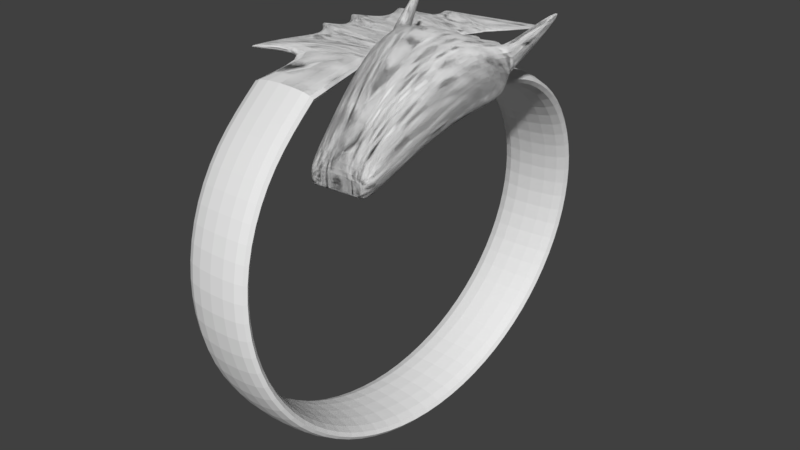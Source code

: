 # Source: dragonring.blend  (saved by Blender 2.79.0; exported with 4.5.12 LTS)
import bpy
from mathutils import Matrix  # noqa: F401  (used for matrix-valued properties, if any)

bpy.ops.wm.read_factory_settings(use_empty=True)
scene = bpy.context.scene
scene.name = 'Scene'

# ---- collections
col_collection_1 = bpy.data.collections.new('Collection 1'); scene.collection.children.link(col_collection_1)

# ---- materials (node trees are filled in below, after node groups)
mat_material = bpy.data.materials.new('Material')
mat_material.alpha_threshold = 0.0
mat_material.use_transparent_shadow = False
mat_material.roughness = 0.5
mat_material.line_color = (0.0, 0.0, 0.0, 1.0)

# ---- material node trees

# ---- world
world_world = bpy.data.worlds.new('World'); scene.world = world_world
world_world.color = (0.05088, 0.05088, 0.05088)
world_world.use_sun_shadow = False
world_world.sun_shadow_jitter_overblur = 0.0
world_world.cycles.sampling_method = 'MANUAL'

# ---- meshes
me_cube_003 = bpy.data.meshes.new('Cube.003')
me_cube_003.from_pydata([(-1.909, -0.1293, 0.01922), (-1.909, -0.1293, 2.019), (-2.657, 1.801, 0.1274), (-2.657, 1.801, 3.383), (-0.07173, 0.2783, -2.888), (-0.07173, 0.2578, 1.962), (-0.06107, 1.767, -1.437), (-0.06414, 1.801, 1.858), (-2.657, 1.801, 0.1274), (-2.657, 1.874, 3.342), (-0.06414, 1.798, -1.439), (-0.06966, 1.838, 1.818), (-2.58, 3.289, 0.1188), (-2.58, 3.289, 3.294), (0.2298, 3.268, -0.2089), (0.2298, 3.289, 1.903), (-1.842, 5.09, 0.1091), (-1.842, 5.09, 3.392), (0.5767, 4.14, 0.1091), (0.5767, 4.14, 1.854), (-0.3834, 5.963, 0.3525), (-0.3834, 5.963, 3.668), (1.099, 5.381, 0.3525), (1.099, 5.381, 1.716), (2.209, 7.336, 0.8215), (2.209, 7.336, 0.9217), (2.352, 7.28, 0.8215), (2.352, 7.28, 0.9217), (-3.871, -1.529, 0.3102), (-3.871, -1.529, 2.31), (-3.796, 2.343, 0.1274), (-3.796, 2.343, 1.858), (-3.796, 2.343, 0.1274), (-3.796, 2.343, 1.818), (-3.72, 3.831, 0.1188), (-3.72, 3.831, 1.903), (-2.981, 5.632, 0.1091), (-2.981, 5.632, 1.854), (-1.523, 6.505, 0.3525), (-1.523, 6.505, 1.716), (2.114, 7.375, 0.8956), (2.114, 7.375, 0.9958), (0.8347, 4.753, 0.2293), (0.8347, 4.753, 1.6), (-1.122, 5.521, 0.2293), (-1.122, 5.521, 1.6), (-1.326, 5.652, 0.2897), (-1.326, 5.652, 1.66), (0.4033, 3.715, 1.877), (-2.211, 4.189, 1.877), (-2.211, 4.189, 0.114), (0.4033, 3.715, 0.114), (-2.379, 4.265, 1.946), (-2.379, 4.265, 0.1826), (0.08285, 2.545, 1.884), (-2.618, 2.545, 1.884), (-2.618, 2.545, 0.1231), (0.08285, 2.533, -0.824), (-2.732, 2.602, 1.956), (-2.732, 2.602, 0.1945), (-2.328, 0.9006, 0.06369), (-2.328, 0.9006, 1.909), (-0.03207, 0.9103, -2.252), (-0.03207, 0.9006, 1.909), (-3.623, -0.007785, 0.2764), (-3.623, -0.007785, 2.122), (-2.492, 1.351, 1.863), (-0.04811, 1.354, -1.845), (-2.868, 1.341, 1.945), (-2.492, 1.351, 0.09554), (-0.04811, 1.351, 1.863), (-2.868, 1.341, 0.1772), (-2.63, 1.728, 3.102), (-0.06154, 1.726, -1.505), (-3.645, 2.18, 1.838), (-2.63, 1.728, 0.1222), (-0.06154, 1.728, 1.825), (-3.645, 2.18, 0.1355), (0.2156, 3.217, 1.945), (0.2156, 3.197, -0.2683), (-2.584, 3.217, 3.201), (-2.584, 3.217, 0.1192), (-3.624, 3.713, 1.952), (-3.624, 3.713, 0.1261), (-2.55, 3.363, 3.223), (-2.55, 3.363, 0.1184), (-3.611, 3.867, 1.951), (-3.611, 3.867, 0.124), (0.2439, 3.324, 1.945), (0.2439, 3.302, -0.1804), (0.5635, 4.108, 1.809), (0.5635, 4.108, 0.1095), (-1.87, 5.021, 3.231), (-1.87, 5.021, 0.1095), (-2.936, 5.528, 1.814), (-2.936, 5.528, 0.1147), (0.6002, 4.196, 1.785), (-1.777, 5.129, 3.184), (-2.831, 5.633, 1.79), (0.6002, 4.196, 0.1201), (-1.777, 5.129, 0.1201), (-2.831, 5.633, 0.1256), (1.064, 5.297, 0.336), (-0.4819, 5.904, 0.336), (-1.496, 6.391, 0.3441), (1.064, 5.297, 1.419), (-0.4819, 5.904, 3.11), (-1.496, 6.391, 1.427), (1.142, 5.447, 1.375), (-0.2936, 6.01, 3.258), (-0.2936, 6.01, 0.3687), (1.142, 5.447, 0.3687), (-1.397, 6.535, 1.377), (-1.397, 6.535, 0.3713), (-2.1, 0.3394, 0.03946), (-0.05368, 0.5503, 1.938), (-3.758, -0.8369, 0.2948), (-2.1, 0.3394, 3.092), (-0.05368, 0.566, -2.598), (-3.846, -1.431, 2.224), (-2.063, 0.25, 0.03559), (-0.05713, 0.4945, 1.942), (-3.78, -0.9691, 0.2977), (-2.063, 0.25, 2.719), (-0.05713, 0.5111, -2.653), (-3.851, -1.45, 2.241), (-2.123, 0.3966, 2.627), (-0.05148, 0.601, -2.563), (-3.832, -1.38, 2.214), (-2.123, 0.3966, 0.04192), (-0.05148, 0.586, 1.935), (-3.744, -0.7525, 0.2929), (-2.728, -2.101, -9.165), (-2.739, -2.538, -1.761), (0.07523, -2.544, -1.815), (0.08172, -2.242, -6.832)], [], [(3, 9, 33, 31), (3, 7, 11, 9), (124, 121, 5, 4), (5, 1, 133, 134), (120, 124, 4, 0), (121, 123, 1, 5), (80, 78, 15, 13), (72, 3, 31, 74), (7, 6, 10, 11), (6, 2, 8, 10), (92, 90, 19, 17), (0, 1, 29, 28), (78, 79, 14, 15), (79, 81, 12, 14), (105, 102, 22, 23), (120, 0, 28, 122), (90, 91, 18, 19), (91, 93, 16, 18), (109, 108, 27, 25), (102, 103, 20, 22), (106, 105, 23, 21), (25, 24, 40, 41), (24, 25, 27, 26), (106, 21, 39, 107), (108, 111, 26, 27), (111, 110, 24, 26), (77, 74, 31, 30), (30, 31, 33, 32), (83, 82, 35, 34), (95, 94, 37, 36), (104, 107, 39, 38), (113, 112, 41, 40), (80, 13, 35, 82), (8, 2, 30, 32), (92, 17, 37, 94), (56, 8, 32, 59), (85, 12, 34, 87), (109, 25, 41, 112), (100, 16, 36, 101), (110, 20, 38, 113), (103, 44, 46, 104), (101, 98, 47, 46), (97, 45, 47, 98), (97, 96, 43, 45), (99, 100, 44, 42), (96, 99, 42, 43), (93, 50, 53, 95), (84, 49, 52, 86), (87, 86, 52, 53), (89, 85, 50, 51), (88, 89, 51, 48), (84, 88, 48, 49), (81, 56, 59, 83), (9, 55, 58, 33), (32, 33, 58, 59), (10, 8, 56, 57), (11, 10, 57, 54), (9, 11, 54, 55), (131, 128, 65, 64), (69, 60, 64, 71), (126, 61, 65, 128), (70, 66, 61, 63), (69, 67, 62, 60), (67, 70, 63, 62), (73, 76, 70, 67), (75, 73, 67, 69), (76, 72, 66, 70), (75, 69, 71, 77), (64, 65, 68, 71), (61, 66, 68, 65), (2, 75, 77, 30), (7, 3, 72, 76), (2, 6, 73, 75), (6, 7, 76, 73), (71, 68, 74, 77), (66, 72, 74, 68), (12, 81, 83, 34), (55, 80, 82, 58), (59, 58, 82, 83), (57, 56, 81, 79), (54, 57, 79, 78), (55, 54, 78, 80), (13, 15, 88, 84), (15, 14, 89, 88), (14, 12, 85, 89), (34, 35, 86, 87), (13, 84, 86, 35), (50, 85, 87, 53), (16, 93, 95, 36), (49, 92, 94, 52), (53, 52, 94, 95), (51, 50, 93, 91), (48, 51, 91, 90), (49, 48, 90, 92), (19, 18, 99, 96), (18, 16, 100, 99), (17, 19, 96, 97), (17, 97, 98, 37), (36, 37, 98, 101), (44, 100, 101, 46), (20, 103, 104, 38), (46, 47, 107, 104), (45, 106, 107, 47), (45, 43, 105, 106), (42, 44, 103, 102), (43, 42, 102, 105), (24, 110, 113, 40), (21, 109, 112, 39), (38, 39, 112, 113), (22, 20, 110, 111), (23, 22, 111, 108), (21, 23, 108, 109), (123, 117, 119, 125), (122, 125, 119, 116), (129, 114, 116, 131), (130, 126, 117, 115), (129, 127, 118, 114), (127, 130, 115, 118), (28, 29, 125, 122), (1, 123, 125, 29), (114, 120, 122, 116), (115, 117, 123, 121), (114, 118, 124, 120), (118, 115, 121, 124), (62, 63, 130, 127), (60, 62, 127, 129), (63, 61, 126, 130), (60, 129, 131, 64), (117, 126, 128, 119), (116, 119, 128, 131), (135, 134, 133, 132), (4, 5, 134, 135), (1, 0, 132, 133), (0, 4, 135, 132)])
_k = {(132, 133): 1.0, (134, 135): 1.0, (132, 135): 1.0, (133, 134): 1.0}
me_cube_003.attributes.new('crease_edge', 'FLOAT', 'EDGE').data.foreach_set('value', [_k.get((min(e.vertices), max(e.vertices)), 0.0) for e in me_cube_003.edges])
me_cube_003.use_remesh_preserve_volume = False
me_cube_003.use_remesh_preserve_attributes = False
me_cube_003.use_mirror_vertex_groups = False
me_cube_003.update()
me_cube = bpy.data.meshes.new('Cube')
me_cube.from_pydata([(0.05841, 0.1161, -0.0486), (0.1278, -2.066, 0.8431), (-1.779, -2.051, 0.8431), (-1.087, 0.1254, -0.0486), (0.05841, 0.1161, 0.6395), (0.1278, -2.066, 2.123), (-1.779, -2.051, 1.925), (-1.087, 0.1254, 0.3822), (0.1495, -2.787, 0.9062), (-1.908, -2.77, 0.877), (0.1495, -2.787, 2.157), (-1.908, -2.77, 1.959), (0.1661, -3.339, 0.8292), (-2.233, -3.319, 1.086), (0.1661, -3.339, 2.031), (-2.473, -3.318, 2.031), (-0.8306, 0.1233, -0.0486), (-1.353, -2.054, 0.8431), (-0.8306, 0.1233, 0.519), (-1.353, -2.054, 2.135), (-1.448, -2.774, 0.877), (-1.448, -2.774, 2.169), (-1.894, -3.322, 1.011), (-1.883, -3.323, 2.031), (0.05841, 0.1161, 0.296), (0.1278, -2.066, 1.551), (-2.015, -2.415, 1.551), (-1.224, 0.1714, 0.296), (0.1495, -2.787, 1.585), (-2.144, -3.134, 1.585), (0.1661, -3.339, 1.459), (-2.473, -3.318, 1.459), (-1.883, -3.323, 1.459), (-0.8306, 0.1233, 0.296), (-2.473, -3.318, 2.031), (-1.883, -3.323, 2.031), (-2.473, -3.318, 1.459), (-1.883, -3.323, 1.459), (-2.938, -4.574, 2.538), (-2.764, -4.6, 2.548), (-2.936, -4.642, 2.381), (-2.762, -4.668, 2.391), (-0.3209, 0.1192, -0.0486), (-0.6173, 0.1216, -0.0486), (-0.5039, -2.061, 0.8431), (-0.9974, -2.057, 0.8431), (-0.3209, 0.1192, 0.6335), (-0.6173, 0.1216, 0.568), (-0.5039, -2.061, 2.296), (-0.9974, -2.057, 2.231), (-0.5322, -2.781, 0.877), (-1.065, -2.777, 0.877), (-0.5322, -2.781, 2.33), (-1.065, -2.777, 2.265), (-0.7083, -3.332, 0.861), (-1.391, -3.327, 0.9096), (-0.7083, -3.332, 2.031), (-1.391, -3.327, 2.031), (-0.3209, 0.1192, 0.296), (-0.6173, 0.1216, 0.296), (-0.7083, -3.332, 1.459), (-1.391, -3.327, 1.459), (-1.883, -3.323, 2.031), (-1.883, -3.323, 1.459), (-1.883, -3.323, 2.031), (-1.883, -3.323, 1.459), (-1.391, -3.327, 2.031), (-1.391, -3.327, 1.459), (-1.136, -4.039, 1.875), (-1.444, -4.0, 1.875), (-1.136, -4.039, 1.615), (-1.444, -4.0, 1.615), (-0.08863, 0.1173, -0.0486), (-0.117, -2.064, 0.8431), (-0.08863, 0.1173, 0.6509), (-0.117, -2.064, 2.352), (-0.1147, -2.784, 0.9062), (-0.1147, -2.784, 2.386), (-0.1728, -3.337, 0.8392), (-0.1728, -3.337, 2.031), (-0.08863, 0.1173, 0.296), (-0.1728, -3.337, 1.459), (-0.2566, -4.034, 1.919), (-0.5824, -4.031, 1.919), (-0.2566, -4.034, 1.571), (-0.5824, -4.031, 1.571), (0.09473, -1.026, 0.5423), (-1.449, -1.013, 0.5423), (0.09473, -1.026, 1.54), (-1.449, -1.013, 1.342), (-1.104, -1.016, 1.552), (-1.104, -1.016, 0.5423), (-1.685, -1.377, 1.077), (0.09473, -1.026, 1.077), (-0.4166, -1.022, 0.5423), (-0.8162, -1.018, 0.5423), (-0.4166, -1.022, 1.713), (-0.8162, -1.018, 1.648), (-0.1035, -1.024, 1.769), (-0.1035, -1.024, 0.5423), (-1.888, -3.322, 1.233), (0.05841, 0.1161, 0.1222), (0.1278, -2.066, 1.194), (-1.941, -2.386, 1.194), (-1.209, 0.1671, 0.1222), (0.1495, -2.787, 1.243), (-2.07, -3.105, 1.228), (0.1661, -3.339, 1.141), (-2.352, -3.318, 1.271), (-0.8306, 0.1233, 0.1222), (-0.7083, -3.332, 1.157), (-1.391, -3.327, 1.182), (-0.3209, 0.1192, 0.1222), (-0.6173, 0.1216, 0.1222), (-0.08863, 0.1173, 0.1222), (-0.1728, -3.337, 1.146), (0.09473, -1.026, 0.8072), (-1.611, -1.348, 0.8072)], [], [(91, 17, 2, 87), (90, 89, 6, 19), (93, 88, 5, 25), (73, 1, 8, 76), (92, 89, 7, 27), (109, 16, 3, 104), (106, 9, 13, 108), (19, 6, 11, 21), (103, 2, 9, 106), (25, 5, 10, 28), (15, 31, 36, 34), (76, 8, 12, 78), (21, 11, 15, 23), (28, 10, 14, 30), (53, 21, 23, 57), (9, 20, 22, 13), (35, 37, 65, 64), (49, 19, 21, 53), (113, 43, 16, 109), (2, 17, 20, 9), (97, 90, 19, 49), (95, 45, 17, 91), (47, 59, 33, 18), (111, 61, 32, 100), (105, 28, 30, 107), (100, 32, 31, 108), (102, 25, 28, 105), (6, 26, 29, 11), (11, 29, 31, 15), (18, 33, 27, 7), (117, 92, 27, 104), (116, 93, 25, 102), (37, 35, 39, 41), (23, 15, 34, 35), (32, 61, 67, 63), (31, 32, 37, 36), (41, 39, 38, 40), (34, 36, 40, 38), (36, 37, 41, 40), (35, 34, 38, 39), (115, 81, 60, 110), (110, 60, 61, 111), (74, 80, 58, 46), (46, 58, 59, 47), (99, 73, 44, 94), (94, 44, 45, 95), (98, 96, 48, 75), (96, 97, 49, 48), (114, 72, 42, 112), (112, 42, 43, 113), (75, 48, 52, 77), (48, 49, 53, 52), (60, 81, 84, 85), (61, 60, 70, 71), (77, 52, 56, 79), (52, 53, 57, 56), (20, 51, 55, 22), (51, 50, 54, 55), (17, 45, 51, 20), (45, 44, 50, 51), (67, 66, 62, 63), (63, 62, 64, 65), (37, 32, 63, 65), (61, 57, 66, 67), (23, 35, 64, 62), (57, 23, 62, 66), (70, 68, 69, 71), (56, 57, 69, 68), (57, 61, 71, 69), (60, 56, 68, 70), (10, 77, 79, 14), (30, 14, 79, 81), (5, 75, 77, 10), (101, 0, 72, 114), (88, 98, 75, 5), (86, 1, 73, 99), (4, 24, 80, 74), (107, 30, 81, 115), (50, 76, 78, 54), (44, 73, 76, 50), (84, 82, 83, 85), (81, 79, 82, 84), (79, 56, 83, 82), (56, 60, 85, 83), (0, 86, 99, 72), (4, 74, 98, 88), (46, 47, 97, 96), (74, 46, 96, 98), (42, 94, 95, 43), (72, 99, 94, 42), (101, 24, 93, 116), (103, 26, 92, 117), (43, 95, 91, 16), (47, 18, 90, 97), (26, 6, 89, 92), (24, 4, 88, 93), (18, 7, 89, 90), (16, 91, 87, 3), (2, 103, 117, 87), (0, 101, 116, 86), (12, 107, 115, 78), (24, 101, 114, 80), (58, 112, 113, 59), (80, 114, 112, 58), (54, 110, 111, 55), (78, 115, 110, 54), (86, 116, 102, 1), (87, 117, 104, 3), (1, 102, 105, 8), (22, 100, 108, 13), (8, 105, 107, 12), (55, 111, 100, 22), (59, 113, 109, 33), (26, 103, 106, 29), (29, 106, 108, 31), (33, 109, 104, 27)])
_k = {(1, 86): 1.0, (4, 24): 1.0, (5, 25): 1.0, (5, 88): 1.0, (10, 28): 1.0, (1, 8): 1.0, (5, 10): 1.0, (8, 12): 1.0, (10, 14): 1.0, (24, 101): 1.0, (25, 102): 1.0, (28, 105): 1.0, (0, 86): 1.0, (4, 88): 1.0, (0, 101): 1.0, (1, 102): 1.0, (8, 105): 1.0}
me_cube.attributes.new('crease_edge', 'FLOAT', 'EDGE').data.foreach_set('value', [_k.get((min(e.vertices), max(e.vertices)), 0.0) for e in me_cube.edges])
me_cube.materials.append(mat_material)
me_cube.use_remesh_preserve_volume = False
me_cube.use_remesh_preserve_attributes = False
me_cube.use_mirror_vertex_groups = False
me_cube.update()
me_circle = bpy.data.meshes.new('Circle')
me_circle.from_pydata([(9.794, 0.0, -2.0), (8.911, 0.0, -2.0), (9.794, 0.0, 2.0), (8.5, 0.0, 2.0)], [], [(3, 2, 0, 1)])
me_circle.use_remesh_preserve_volume = False
me_circle.use_remesh_preserve_attributes = False
me_circle.use_mirror_vertex_groups = False
me_circle.update()

# ---- objects
ob_wing = bpy.data.objects.new('wing', me_cube_003)
ob_head = bpy.data.objects.new('head', me_cube)
ob_ring = bpy.data.objects.new('ring', me_circle)

# ---- transforms, parenting, visibility, modifiers, constraints
ob_wing.location = (-1.665, -1.816, 4.37)
ob_wing.scale = (1.37, 1.265, 0.1504)
ob_wing.hide_viewport = True
ob_wing.lineart.crease_threshold = 0.0
_m = ob_wing.modifiers.new('Subsurf', 'SUBSURF')
_m.uv_smooth = 'PRESERVE_CORNERS'
_m.quality = 2
_m.levels = 2
_m.show_only_control_edges = False
ob_head.location = (2.554, -7.874, 1.918)
ob_head.rotation_euler = (0.0, 0.0, -3.08)
ob_head.scale = (1.205, 2.173, 2.134)
ob_head.lock_rotations_4d = False
ob_head.empty_display_type = 'ARROWS'
ob_head.hide_viewport = True
ob_head.lineart.crease_threshold = 0.0
_m = ob_head.modifiers.new('Subsurf', 'SUBSURF')
_m.uv_smooth = 'PRESERVE_CORNERS'
_m.quality = 2
_m.levels = 2
_m.show_only_control_edges = False
_m = ob_head.modifiers.new('Boolean', 'BOOLEAN')
_m.double_threshold = 0.0001
_m.solver = 'FAST'
_m = ob_head.modifiers.new('Mirror', 'MIRROR')
_m.merge_threshold = 0.5
ob_ring.location = (2.295, -0.7802, -4.43)
ob_ring.rotation_euler = (0.0, -1.571, 0.0)
ob_ring.scale = (0.9626, 1.022, 0.9626)
ob_ring.lineart.crease_threshold = 0.0
_m = ob_ring.modifiers.new('Screw', 'SCREW')
_m.angle = 5.845
_m.screw_offset = 6.0
_m = ob_ring.modifiers.new('Subsurf', 'SUBSURF')
_m.uv_smooth = 'PRESERVE_CORNERS'
_m.quality = 2
_m.levels = 2
_m.show_only_control_edges = False
_m = ob_ring.modifiers.new('Boolean.001', 'BOOLEAN')
_m.object = ob_head
_m.operation = 'UNION'
_m.solver = 'FAST'
_m = ob_ring.modifiers.new('Boolean.002', 'BOOLEAN')
_m.object = ob_wing
_m.operation = 'UNION'
_m.solver = 'FAST'

# ---- collection membership
col_collection_1.objects.link(ob_wing)
col_collection_1.objects.link(ob_head)
col_collection_1.objects.link(ob_ring)

# ---- scene / render settings (as saved in the file)
scene.frame_start = 1; scene.frame_end = 250; scene.frame_set(1)
scene.render.engine = 'BLENDER_EEVEE_NEXT'
scene.render.resolution_percentage = 50
scene.render.dither_intensity = 0.0
scene.cycles.use_denoising = False
scene.cycles.samples = 128
scene.cycles.sampling_pattern = 'TABULATED_SOBOL'
scene.cycles.use_adaptive_sampling = False
scene.cycles.use_light_tree = False
scene.cycles.blur_glossy = 0.0
scene.cycles.sample_clamp_indirect = 0.0
scene.view_settings.view_transform = 'Standard'
bpy.context.view_layer.update()

# ---- added for rendering (the .blend has no active camera and no usable light): camera, sun
cam_auto = bpy.data.cameras.new('AutoCamera')
cam_auto.lens = 50.0
cam_auto.sensor_width = 36.0
cam_auto.clip_end = 1000.0
ob_auto_camera = bpy.data.objects.new('AutoCamera', cam_auto)
scene.collection.objects.link(ob_auto_camera)
ob_auto_camera.location = (28.3944, -35.4529, 19.8646)
ob_auto_camera.rotation_euler = (1.09748, -7.21219e-08, 0.694738)
scene.camera = ob_auto_camera
light_auto_sun = bpy.data.lights.new('AutoSun', 'SUN')
light_auto_sun.energy = 3.0
light_auto_sun.angle = 0.0523599
ob_auto_sun = bpy.data.objects.new('AutoSun', light_auto_sun)
scene.collection.objects.link(ob_auto_sun)
ob_auto_sun.rotation_euler = (0.872665, 0.174533, 0.523599)
bpy.context.view_layer.update()
